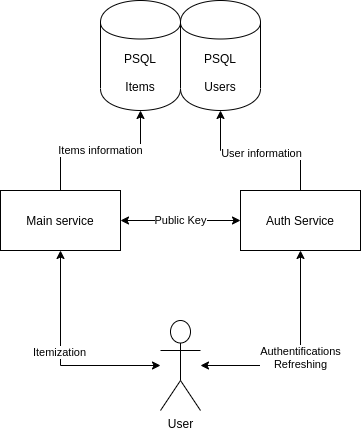

The diagram above was exported from draw.io. Its source (the exported page's mxGraphModel, read from the mxfile embedded in the PNG):
<mxGraphModel dx="741" dy="540" grid="1" gridSize="10" guides="1" tooltips="1" connect="1" arrows="1" fold="1" page="1" pageScale="1" pageWidth="827" pageHeight="1169" math="0" shadow="0">
  <root>
    <mxCell id="WIyWlLk6GJQsqaUBKTNV-0" />
    <mxCell id="WIyWlLk6GJQsqaUBKTNV-1" parent="WIyWlLk6GJQsqaUBKTNV-0" />
    <mxCell id="4IARviFUzr_YvjBCYInd-2" value="Items information" style="edgeStyle=orthogonalEdgeStyle;rounded=0;orthogonalLoop=1;jettySize=auto;html=1;entryX=0.5;entryY=1;entryDx=0;entryDy=0;" edge="1" parent="WIyWlLk6GJQsqaUBKTNV-1" source="4IARviFUzr_YvjBCYInd-0" target="4IARviFUzr_YvjBCYInd-1">
      <mxGeometry relative="1" as="geometry">
        <Array as="points">
          <mxPoint x="120" y="160" />
          <mxPoint x="200" y="160" />
        </Array>
      </mxGeometry>
    </mxCell>
    <mxCell id="4IARviFUzr_YvjBCYInd-9" value="Public Key" style="edgeStyle=orthogonalEdgeStyle;rounded=0;orthogonalLoop=1;jettySize=auto;html=1;entryX=0;entryY=0.5;entryDx=0;entryDy=0;startArrow=classic;startFill=1;" edge="1" parent="WIyWlLk6GJQsqaUBKTNV-1" source="4IARviFUzr_YvjBCYInd-0" target="4IARviFUzr_YvjBCYInd-4">
      <mxGeometry relative="1" as="geometry">
        <mxPoint x="260" y="230" as="targetPoint" />
      </mxGeometry>
    </mxCell>
    <mxCell id="4IARviFUzr_YvjBCYInd-0" value="Main service" style="rounded=0;whiteSpace=wrap;html=1;" vertex="1" parent="WIyWlLk6GJQsqaUBKTNV-1">
      <mxGeometry x="60" y="200" width="120" height="60" as="geometry" />
    </mxCell>
    <mxCell id="4IARviFUzr_YvjBCYInd-1" value="PSQL&lt;br&gt;&lt;br&gt;Items" style="shape=cylinder;whiteSpace=wrap;html=1;boundedLbl=1;backgroundOutline=1;" vertex="1" parent="WIyWlLk6GJQsqaUBKTNV-1">
      <mxGeometry x="160" y="10" width="80" height="110" as="geometry" />
    </mxCell>
    <mxCell id="4IARviFUzr_YvjBCYInd-12" value="" style="edgeStyle=orthogonalEdgeStyle;rounded=0;orthogonalLoop=1;jettySize=auto;html=1;startArrow=classic;startFill=1;entryX=0.5;entryY=1;entryDx=0;entryDy=0;" edge="1" parent="WIyWlLk6GJQsqaUBKTNV-1" source="4IARviFUzr_YvjBCYInd-3" target="4IARviFUzr_YvjBCYInd-0">
      <mxGeometry relative="1" as="geometry">
        <mxPoint x="140" y="375" as="targetPoint" />
      </mxGeometry>
    </mxCell>
    <mxCell id="4IARviFUzr_YvjBCYInd-15" value="Itemization" style="edgeLabel;html=1;align=center;verticalAlign=middle;resizable=0;points=[];" vertex="1" connectable="0" parent="4IARviFUzr_YvjBCYInd-12">
      <mxGeometry x="-0.0698" y="-14" relative="1" as="geometry">
        <mxPoint x="-16" y="-14" as="offset" />
      </mxGeometry>
    </mxCell>
    <mxCell id="4IARviFUzr_YvjBCYInd-14" value="Authentifications&lt;br&gt;Refreshing" style="edgeStyle=orthogonalEdgeStyle;rounded=0;orthogonalLoop=1;jettySize=auto;html=1;startArrow=classic;startFill=1;entryX=0.5;entryY=1;entryDx=0;entryDy=0;" edge="1" parent="WIyWlLk6GJQsqaUBKTNV-1" source="4IARviFUzr_YvjBCYInd-3" target="4IARviFUzr_YvjBCYInd-4">
      <mxGeometry relative="1" as="geometry">
        <mxPoint x="340" y="375" as="targetPoint" />
      </mxGeometry>
    </mxCell>
    <mxCell id="4IARviFUzr_YvjBCYInd-3" value="User&lt;br&gt;" style="shape=umlActor;verticalLabelPosition=bottom;labelBackgroundColor=#ffffff;verticalAlign=top;html=1;outlineConnect=0;" vertex="1" parent="WIyWlLk6GJQsqaUBKTNV-1">
      <mxGeometry x="220" y="330" width="40" height="90" as="geometry" />
    </mxCell>
    <mxCell id="4IARviFUzr_YvjBCYInd-6" value="" style="edgeStyle=orthogonalEdgeStyle;rounded=0;orthogonalLoop=1;jettySize=auto;html=1;exitX=0.5;exitY=0;exitDx=0;exitDy=0;" edge="1" parent="WIyWlLk6GJQsqaUBKTNV-1" source="4IARviFUzr_YvjBCYInd-4" target="4IARviFUzr_YvjBCYInd-7">
      <mxGeometry relative="1" as="geometry">
        <mxPoint x="440" y="190" as="sourcePoint" />
        <mxPoint x="400" y="110" as="targetPoint" />
        <Array as="points">
          <mxPoint x="360" y="160" />
          <mxPoint x="280" y="160" />
        </Array>
      </mxGeometry>
    </mxCell>
    <mxCell id="4IARviFUzr_YvjBCYInd-10" value="User information" style="edgeLabel;html=1;align=center;verticalAlign=middle;resizable=0;points=[];" vertex="1" connectable="0" parent="4IARviFUzr_YvjBCYInd-6">
      <mxGeometry x="0.2" y="2" relative="1" as="geometry">
        <mxPoint x="16" as="offset" />
      </mxGeometry>
    </mxCell>
    <mxCell id="4IARviFUzr_YvjBCYInd-4" value="Auth Service" style="rounded=0;whiteSpace=wrap;html=1;" vertex="1" parent="WIyWlLk6GJQsqaUBKTNV-1">
      <mxGeometry x="300" y="200" width="120" height="60" as="geometry" />
    </mxCell>
    <mxCell id="4IARviFUzr_YvjBCYInd-7" value="PSQL&lt;br&gt;&lt;br&gt;Users&lt;br&gt;" style="shape=cylinder;whiteSpace=wrap;html=1;boundedLbl=1;backgroundOutline=1;" vertex="1" parent="WIyWlLk6GJQsqaUBKTNV-1">
      <mxGeometry x="240" y="10" width="80" height="110" as="geometry" />
    </mxCell>
  </root>
</mxGraphModel>